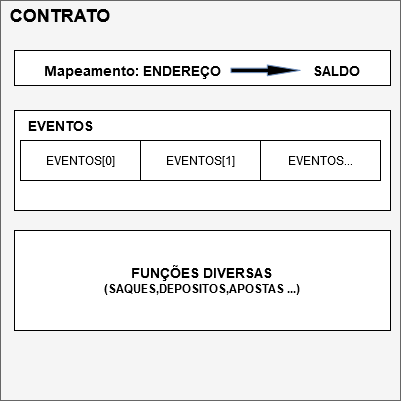

The diagram above was exported from draw.io. Its source (the exported page's mxGraphModel, read from the mxfile embedded in the PNG):
<mxGraphModel dx="1313" dy="673" grid="1" gridSize="10" guides="1" tooltips="1" connect="1" arrows="1" fold="1" page="1" pageScale="1" pageWidth="827" pageHeight="1169" math="0" shadow="0">
  <root>
    <mxCell id="0" />
    <mxCell id="1" parent="0" />
    <mxCell id="7URDVIevNS7vpEqhDEgj-1" value="" style="whiteSpace=wrap;html=1;aspect=fixed;fillColor=#f5f5f5;strokeColor=#666666;fontColor=#333333;" vertex="1" parent="1">
      <mxGeometry x="170" y="250" width="400" height="400" as="geometry" />
    </mxCell>
    <mxCell id="7URDVIevNS7vpEqhDEgj-2" value="&lt;font style=&quot;font-size: 18px;&quot;&gt;&lt;b&gt;CONTRATO&lt;br&gt;&lt;/b&gt;&lt;/font&gt;" style="text;html=1;align=center;verticalAlign=middle;whiteSpace=wrap;rounded=0;" vertex="1" parent="1">
      <mxGeometry x="200" y="250" width="60" height="30" as="geometry" />
    </mxCell>
    <mxCell id="7URDVIevNS7vpEqhDEgj-6" value="" style="rounded=0;whiteSpace=wrap;html=1;" vertex="1" parent="1">
      <mxGeometry x="184" y="300" width="376" height="35" as="geometry" />
    </mxCell>
    <mxCell id="7URDVIevNS7vpEqhDEgj-7" value="&lt;font style=&quot;font-size: 14px;&quot;&gt;&lt;b&gt;Mapeamento: ENDEREÇO&amp;nbsp;&amp;nbsp;&amp;nbsp;&amp;nbsp;&amp;nbsp;&amp;nbsp;&amp;nbsp;&amp;nbsp;&amp;nbsp;&amp;nbsp;&amp;nbsp;&amp;nbsp;&amp;nbsp;&amp;nbsp;&amp;nbsp;&amp;nbsp;&amp;nbsp;&amp;nbsp;&amp;nbsp;&amp;nbsp;&amp;nbsp;&amp;nbsp; SALDO&lt;/b&gt;&lt;/font&gt;" style="text;html=1;align=center;verticalAlign=middle;whiteSpace=wrap;rounded=0;" vertex="1" parent="1">
      <mxGeometry x="209" y="305" width="326" height="30" as="geometry" />
    </mxCell>
    <mxCell id="7URDVIevNS7vpEqhDEgj-11" value="" style="shape=flexArrow;endArrow=classic;html=1;rounded=0;endWidth=5.313609467455621;endSize=10.564615384615385;width=4.461538461538462;fillColor=#000000;strokeColor=#6c8ebf;" edge="1" parent="1">
      <mxGeometry width="50" height="50" relative="1" as="geometry">
        <mxPoint x="400" y="319.92" as="sourcePoint" />
        <mxPoint x="470" y="319.92" as="targetPoint" />
      </mxGeometry>
    </mxCell>
    <mxCell id="7URDVIevNS7vpEqhDEgj-12" value="" style="rounded=0;whiteSpace=wrap;html=1;" vertex="1" parent="1">
      <mxGeometry x="184" y="360" width="376" height="100" as="geometry" />
    </mxCell>
    <mxCell id="7URDVIevNS7vpEqhDEgj-13" value="&lt;b&gt;&lt;font style=&quot;font-size: 14px;&quot;&gt;EVENTOS&lt;br&gt;&lt;/font&gt;&lt;/b&gt;" style="text;html=1;align=center;verticalAlign=middle;whiteSpace=wrap;rounded=0;" vertex="1" parent="1">
      <mxGeometry x="200" y="360" width="60" height="30" as="geometry" />
    </mxCell>
    <mxCell id="7URDVIevNS7vpEqhDEgj-15" value="EVENTOS[0]" style="rounded=0;whiteSpace=wrap;html=1;" vertex="1" parent="1">
      <mxGeometry x="190" y="390" width="120" height="40" as="geometry" />
    </mxCell>
    <mxCell id="7URDVIevNS7vpEqhDEgj-16" value="EVENTOS[1]" style="rounded=0;whiteSpace=wrap;html=1;" vertex="1" parent="1">
      <mxGeometry x="310" y="390" width="120" height="40" as="geometry" />
    </mxCell>
    <mxCell id="7URDVIevNS7vpEqhDEgj-18" value="EVENTOS..." style="rounded=0;whiteSpace=wrap;html=1;" vertex="1" parent="1">
      <mxGeometry x="430" y="390" width="120" height="40" as="geometry" />
    </mxCell>
    <mxCell id="7URDVIevNS7vpEqhDEgj-19" value="&lt;div&gt;&lt;b&gt;&lt;font style=&quot;font-size: 14px;&quot;&gt;FUNÇÕES DIVERSAS&lt;/font&gt;&lt;br&gt;&lt;/b&gt;&lt;/div&gt;&lt;div&gt;&lt;b&gt;(SAQUES,DEPOSITOS,APOSTAS ...)&lt;br&gt;&lt;/b&gt;&lt;/div&gt;" style="rounded=0;whiteSpace=wrap;html=1;" vertex="1" parent="1">
      <mxGeometry x="184" y="480" width="376" height="100" as="geometry" />
    </mxCell>
  </root>
</mxGraphModel>